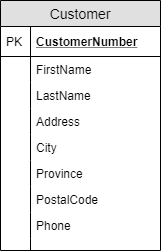

The diagram above was exported from draw.io. Its source (the exported page's mxGraphModel, read from the mxfile embedded in the PNG):
<mxGraphModel dx="1422" dy="745" grid="1" gridSize="10" guides="1" tooltips="1" connect="1" arrows="1" fold="1" page="1" pageScale="1" pageWidth="850" pageHeight="1100" math="0" shadow="0">
  <root>
    <mxCell id="0" />
    <mxCell id="1" parent="0" />
    <mxCell id="2" value="Customer" style="swimlane;fontStyle=0;childLayout=stackLayout;horizontal=1;startSize=26;fillColor=#e0e0e0;horizontalStack=0;resizeParent=1;resizeParentMax=0;resizeLast=0;collapsible=1;marginBottom=0;swimlaneFillColor=#ffffff;align=center;fontSize=14;" vertex="1" parent="1">
      <mxGeometry x="20" y="20" width="160" height="250" as="geometry" />
    </mxCell>
    <mxCell id="3" value="CustomerNumber" style="shape=partialRectangle;top=0;left=0;right=0;bottom=1;align=left;verticalAlign=middle;fillColor=none;spacingLeft=34;spacingRight=4;overflow=hidden;rotatable=0;points=[[0,0.5],[1,0.5]];portConstraint=eastwest;dropTarget=0;fontStyle=5;fontSize=12;" vertex="1" parent="2">
      <mxGeometry y="26" width="160" height="30" as="geometry" />
    </mxCell>
    <mxCell id="4" value="PK" style="shape=partialRectangle;top=0;left=0;bottom=0;fillColor=none;align=left;verticalAlign=middle;spacingLeft=4;spacingRight=4;overflow=hidden;rotatable=0;points=[];portConstraint=eastwest;part=1;fontSize=12;" vertex="1" connectable="0" parent="3">
      <mxGeometry width="30" height="30" as="geometry" />
    </mxCell>
    <mxCell id="5" value="FirstName" style="shape=partialRectangle;top=0;left=0;right=0;bottom=0;align=left;verticalAlign=top;fillColor=none;spacingLeft=34;spacingRight=4;overflow=hidden;rotatable=0;points=[[0,0.5],[1,0.5]];portConstraint=eastwest;dropTarget=0;fontSize=12;" vertex="1" parent="2">
      <mxGeometry y="56" width="160" height="26" as="geometry" />
    </mxCell>
    <mxCell id="6" value="" style="shape=partialRectangle;top=0;left=0;bottom=0;fillColor=none;align=left;verticalAlign=top;spacingLeft=4;spacingRight=4;overflow=hidden;rotatable=0;points=[];portConstraint=eastwest;part=1;fontSize=12;" vertex="1" connectable="0" parent="5">
      <mxGeometry width="30" height="26" as="geometry" />
    </mxCell>
    <mxCell id="7" value="LastName" style="shape=partialRectangle;top=0;left=0;right=0;bottom=0;align=left;verticalAlign=top;fillColor=none;spacingLeft=34;spacingRight=4;overflow=hidden;rotatable=0;points=[[0,0.5],[1,0.5]];portConstraint=eastwest;dropTarget=0;fontSize=12;" vertex="1" parent="2">
      <mxGeometry y="82" width="160" height="26" as="geometry" />
    </mxCell>
    <mxCell id="8" value="" style="shape=partialRectangle;top=0;left=0;bottom=0;fillColor=none;align=left;verticalAlign=top;spacingLeft=4;spacingRight=4;overflow=hidden;rotatable=0;points=[];portConstraint=eastwest;part=1;fontSize=12;" vertex="1" connectable="0" parent="7">
      <mxGeometry width="30" height="26" as="geometry" />
    </mxCell>
    <mxCell id="9" value="Address" style="shape=partialRectangle;top=0;left=0;right=0;bottom=0;align=left;verticalAlign=top;fillColor=none;spacingLeft=34;spacingRight=4;overflow=hidden;rotatable=0;points=[[0,0.5],[1,0.5]];portConstraint=eastwest;dropTarget=0;fontSize=12;" vertex="1" parent="2">
      <mxGeometry y="108" width="160" height="26" as="geometry" />
    </mxCell>
    <mxCell id="10" value="" style="shape=partialRectangle;top=0;left=0;bottom=0;fillColor=none;align=left;verticalAlign=top;spacingLeft=4;spacingRight=4;overflow=hidden;rotatable=0;points=[];portConstraint=eastwest;part=1;fontSize=12;" vertex="1" connectable="0" parent="9">
      <mxGeometry width="30" height="26" as="geometry" />
    </mxCell>
    <mxCell id="11" value="City" style="shape=partialRectangle;top=0;left=0;right=0;bottom=0;align=left;verticalAlign=top;fillColor=none;spacingLeft=34;spacingRight=4;overflow=hidden;rotatable=0;points=[[0,0.5],[1,0.5]];portConstraint=eastwest;dropTarget=0;fontSize=12;" vertex="1" parent="2">
      <mxGeometry y="134" width="160" height="26" as="geometry" />
    </mxCell>
    <mxCell id="12" value="" style="shape=partialRectangle;top=0;left=0;bottom=0;fillColor=none;align=left;verticalAlign=top;spacingLeft=4;spacingRight=4;overflow=hidden;rotatable=0;points=[];portConstraint=eastwest;part=1;fontSize=12;" vertex="1" connectable="0" parent="11">
      <mxGeometry width="30" height="26" as="geometry" />
    </mxCell>
    <mxCell id="13" value="Province" style="shape=partialRectangle;top=0;left=0;right=0;bottom=0;align=left;verticalAlign=top;fillColor=none;spacingLeft=34;spacingRight=4;overflow=hidden;rotatable=0;points=[[0,0.5],[1,0.5]];portConstraint=eastwest;dropTarget=0;fontSize=12;" vertex="1" parent="2">
      <mxGeometry y="160" width="160" height="26" as="geometry" />
    </mxCell>
    <mxCell id="14" value="" style="shape=partialRectangle;top=0;left=0;bottom=0;fillColor=none;align=left;verticalAlign=top;spacingLeft=4;spacingRight=4;overflow=hidden;rotatable=0;points=[];portConstraint=eastwest;part=1;fontSize=12;" vertex="1" connectable="0" parent="13">
      <mxGeometry width="30" height="26" as="geometry" />
    </mxCell>
    <mxCell id="15" value="PostalCode" style="shape=partialRectangle;top=0;left=0;right=0;bottom=0;align=left;verticalAlign=top;fillColor=none;spacingLeft=34;spacingRight=4;overflow=hidden;rotatable=0;points=[[0,0.5],[1,0.5]];portConstraint=eastwest;dropTarget=0;fontSize=12;" vertex="1" parent="2">
      <mxGeometry y="186" width="160" height="26" as="geometry" />
    </mxCell>
    <mxCell id="16" value="" style="shape=partialRectangle;top=0;left=0;bottom=0;fillColor=none;align=left;verticalAlign=top;spacingLeft=4;spacingRight=4;overflow=hidden;rotatable=0;points=[];portConstraint=eastwest;part=1;fontSize=12;" vertex="1" connectable="0" parent="15">
      <mxGeometry width="30" height="26" as="geometry" />
    </mxCell>
    <mxCell id="17" value="Phone" style="shape=partialRectangle;top=0;left=0;right=0;bottom=0;align=left;verticalAlign=top;fillColor=none;spacingLeft=34;spacingRight=4;overflow=hidden;rotatable=0;points=[[0,0.5],[1,0.5]];portConstraint=eastwest;dropTarget=0;fontSize=12;" vertex="1" parent="2">
      <mxGeometry y="212" width="160" height="26" as="geometry" />
    </mxCell>
    <mxCell id="18" value="" style="shape=partialRectangle;top=0;left=0;bottom=0;fillColor=none;align=left;verticalAlign=top;spacingLeft=4;spacingRight=4;overflow=hidden;rotatable=0;points=[];portConstraint=eastwest;part=1;fontSize=12;" vertex="1" connectable="0" parent="17">
      <mxGeometry width="30" height="26" as="geometry" />
    </mxCell>
    <mxCell id="19" value="" style="shape=partialRectangle;top=0;left=0;right=0;bottom=0;align=left;verticalAlign=top;fillColor=none;spacingLeft=34;spacingRight=4;overflow=hidden;rotatable=0;points=[[0,0.5],[1,0.5]];portConstraint=eastwest;dropTarget=0;fontSize=12;" vertex="1" parent="2">
      <mxGeometry y="238" width="160" height="12" as="geometry" />
    </mxCell>
    <mxCell id="20" value="" style="shape=partialRectangle;top=0;left=0;bottom=0;fillColor=none;align=left;verticalAlign=top;spacingLeft=4;spacingRight=4;overflow=hidden;rotatable=0;points=[];portConstraint=eastwest;part=1;fontSize=12;" vertex="1" connectable="0" parent="19">
      <mxGeometry width="30" height="12" as="geometry" />
    </mxCell>
  </root>
</mxGraphModel>